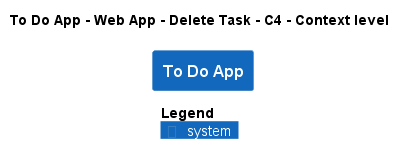

The diagram above was rendered by PlantUML. Its source (embedded in the PNG):
@startuml
!pragma layout smetana
!include ..\..\..\..\..\..\.c4s\C4_Context.puml

AddElementTag("state:new", $bgColor=green, $fontColor=#ffffff, $borderColor=green, $shadowing="False")
AddElementTag("state:changed", $bgColor=orange, $fontColor=#ffffff, $borderColor=orange, $shadowing="False")
AddElementTag("state:removed", $bgColor=red, $fontColor=#ffffff, $borderColor=red, $shadowing="False")

AddRelTag("state:new", $textColor=green, $lineColor=green)
AddRelTag("state:changed", $textColor=orange, $lineColor=orange)
AddRelTag("state:removed", $textColor=red, $lineColor=red)

SHOW_PERSON_PORTRAIT()
LAYOUT_TOP_DOWN()

skinparam linetype polyline

title To Do App - Web App - Delete Task - C4 - Context level

System(ToDoAppExample.SoftwareSystems.ToDoApp, "To Do App", "")



SHOW_LEGEND()
@enduml